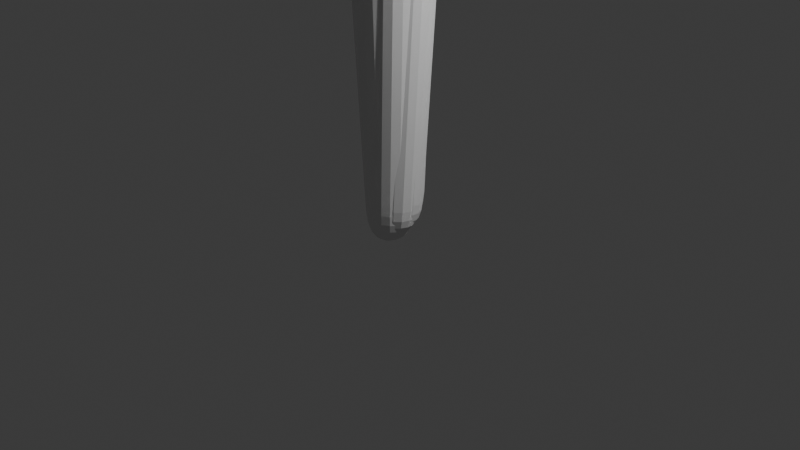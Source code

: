 # Source: tree.blend  (saved by Blender 4.0.36; exported with 4.5.12 LTS)
import bpy
from mathutils import Matrix  # noqa: F401  (used for matrix-valued properties, if any)

bpy.ops.wm.read_factory_settings(use_empty=True)
scene = bpy.context.scene
scene.name = 'Scene'

# ---- collections
col_collection = bpy.data.collections.new('Collection'); scene.collection.children.link(col_collection)

# ---- world
world_world = bpy.data.worlds.new('World'); scene.world = world_world
world_world.use_nodes = True; world_world.node_tree.nodes.clear()
_N = world_world.node_tree.nodes; _L = world_world.node_tree.links
n0 = _N.new('ShaderNodeOutputWorld'); n0.name = 'World Output'; n0.location = (300, 300)
n1 = _N.new('ShaderNodeBackground'); n1.name = 'Background'; n1.location = (10, 300)
n1.inputs[0].default_value = (0.05088, 0.05088, 0.05088, 1.0)
_L.new(n1.outputs[0], n0.inputs[0])
n0.is_active_output = True
world_world.color = (0.05088, 0.05088, 0.05088)
world_world.use_sun_shadow = False
world_world.sun_shadow_jitter_overblur = 0.0

# ---- cameras
cam_camera = bpy.data.cameras.new('Camera')
cam_camera.clip_end = 100.0
cam_camera.ortho_scale = 7.314

# ---- lights
light_light = bpy.data.lights.new('Light', 'POINT')
light_light.transmission_factor = 0.0
light_light.use_soft_falloff = False
light_light.energy = 1000.0
light_light.shadow_soft_size = 0.1
light_light.shadow_maximum_resolution = 0.006
light_light.use_absolute_resolution = True

# ---- meshes
me_plane = bpy.data.meshes.new('Plane')
me_plane.from_pydata([(0.0, 0.0, 0.0), (-1.539, 2.64, 8.729), (-1.179, 1.499, 7.124), (-0.2439, 0.195, 6.057), (-1.66, 3.543, 8.107), (-1.956, 1.854, 10.4), (-1.807, 1.484, 9.171), (-2.392, 3.367, 10.23), (-1.751, 5.657, 8.954), (-1.739, 0.8126, 8.19), (-2.205, 2.746, 12.48), (-1.992, 5.842, 9.058), (-1.967, 0.6594, 8.621), (-1.973, 0.6543, 10.21)], [(1, 5), (2, 4), (2, 1), (3, 2), (0, 3), (1, 6), (1, 7), (4, 8), (2, 9), (5, 10), (8, 11), (9, 12), (6, 13)], [])
_uv = me_plane.uv_layers.new(name='UVMap')
_uv.uv.foreach_set('vector', [])
me_plane.update()
me_plane_001 = bpy.data.meshes.new('Plane.001')
me_plane_001.from_pydata([(0.0, 0.0, 0.0)], [], [])
_uv = me_plane_001.uv_layers.new(name='UVMap')
_uv.uv.foreach_set('vector', [])
me_plane_001.update()

# ---- objects
ob_light = bpy.data.objects.new('Light', light_light)
ob_camera = bpy.data.objects.new('Camera', cam_camera)
ob_plane = bpy.data.objects.new('Plane', me_plane)
ob_plane_001 = bpy.data.objects.new('Plane.001', me_plane_001)
ob_empty = bpy.data.objects.new('Empty', None)

# ---- transforms, parenting, visibility, modifiers, constraints
ob_light.location = (4.076, 1.005, 5.904)
ob_light.rotation_euler = (0.6503, 0.05522, 1.866)
ob_light.lock_rotations_4d = False
ob_light.empty_display_type = 'ARROWS'
ob_light.color = (0.0, 0.0, 0.0, 0.0)
ob_light.lineart.crease_threshold = 0.0
ob_camera.location = (7.359, -6.926, 4.958)
ob_camera.rotation_euler = (1.109, 0.0, 0.8149)
ob_camera.lock_rotations_4d = False
ob_camera.empty_display_type = 'ARROWS'
ob_camera.color = (0.0, 0.0, 0.0, 0.0)
ob_camera.display_type = 'WIRE'
ob_camera.lineart.crease_threshold = 0.0
ob_plane.location = (-0.03573, -0.007755, 0.04263)
ob_plane.rotation_euler = (0.0, -0.0, 0.7261)
_m = ob_plane.modifiers.new('Skin', 'SKIN')
_m.branch_smoothing = 0.3862
_m = ob_plane.modifiers.new('Subdivision', 'SUBSURF')
_m = ob_plane.modifiers.new('Array', 'ARRAY')
_m.count = 8
_m.use_relative_offset = False
_m.use_object_offset = True
_m.offset_object = ob_empty
ob_plane_001.location = (0.0, 0.0, 0.0)
ob_empty.location = (0.0, 0.0, 0.0)

# ---- collection membership
col_collection.objects.link(ob_light)
col_collection.objects.link(ob_camera)
col_collection.objects.link(ob_plane)
col_collection.objects.link(ob_plane_001)
col_collection.objects.link(ob_empty)

# ---- scene / render settings (as saved in the file)
scene.camera = ob_camera
scene.frame_start = 1; scene.frame_end = 250; scene.frame_set(53)
scene.render.engine = 'BLENDER_EEVEE_NEXT'
scene.cycles.sampling_pattern = 'TABULATED_SOBOL'
bpy.context.view_layer.update()
